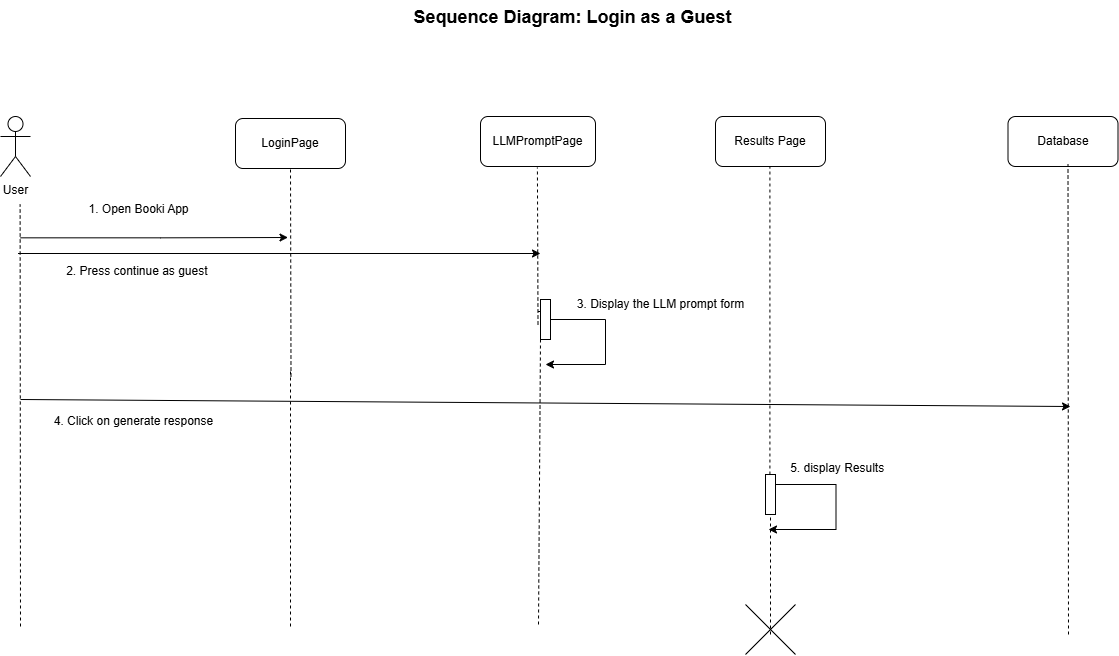

The diagram above was exported from draw.io. Its source (the exported page's mxGraphModel, read from the mxfile embedded in the PNG):
<mxGraphModel dx="-2341" dy="3324" grid="0" gridSize="10" guides="1" tooltips="1" connect="1" arrows="1" fold="1" page="1" pageScale="1" pageWidth="850" pageHeight="1100" math="0" shadow="0">
  <root>
    <mxCell id="0" />
    <mxCell id="1" parent="0" />
    <mxCell id="FCds-m0LsrvMNOMHuDEr-1" value="User" style="shape=umlActor;verticalLabelPosition=bottom;verticalAlign=top;html=1;outlineConnect=0;" vertex="1" parent="1">
      <mxGeometry x="4538" y="-1884" width="30" height="60" as="geometry" />
    </mxCell>
    <mxCell id="FCds-m0LsrvMNOMHuDEr-2" value="LoginPage" style="rounded=1;whiteSpace=wrap;html=1;" vertex="1" parent="1">
      <mxGeometry x="4773" y="-1882" width="110" height="50" as="geometry" />
    </mxCell>
    <mxCell id="FCds-m0LsrvMNOMHuDEr-3" value="Results Page" style="rounded=1;whiteSpace=wrap;html=1;" vertex="1" parent="1">
      <mxGeometry x="5253" y="-1884" width="110" height="50" as="geometry" />
    </mxCell>
    <mxCell id="FCds-m0LsrvMNOMHuDEr-4" value="" style="endArrow=none;dashed=1;html=1;rounded=0;" edge="1" parent="1">
      <mxGeometry width="50" height="50" relative="1" as="geometry">
        <mxPoint x="4558" y="-1374" as="sourcePoint" />
        <mxPoint x="4557.619999999999" y="-1796" as="targetPoint" />
      </mxGeometry>
    </mxCell>
    <mxCell id="FCds-m0LsrvMNOMHuDEr-5" value="" style="endArrow=none;dashed=1;html=1;rounded=0;" edge="1" parent="1" source="FCds-m0LsrvMNOMHuDEr-22">
      <mxGeometry width="50" height="50" relative="1" as="geometry">
        <mxPoint x="5307.5" y="-596" as="sourcePoint" />
        <mxPoint x="5307.41" y="-1834" as="targetPoint" />
      </mxGeometry>
    </mxCell>
    <mxCell id="FCds-m0LsrvMNOMHuDEr-6" value="" style="endArrow=none;dashed=1;html=1;rounded=0;entryX=0.5;entryY=1;entryDx=0;entryDy=0;" edge="1" parent="1" target="FCds-m0LsrvMNOMHuDEr-2">
      <mxGeometry width="50" height="50" relative="1" as="geometry">
        <mxPoint x="4828.5" y="-1624" as="sourcePoint" />
        <mxPoint x="4827" y="-1742" as="targetPoint" />
      </mxGeometry>
    </mxCell>
    <mxCell id="FCds-m0LsrvMNOMHuDEr-7" value="" style="endArrow=classic;html=1;rounded=0;" edge="1" parent="1">
      <mxGeometry width="50" height="50" relative="1" as="geometry">
        <mxPoint x="5288" y="-1672" as="sourcePoint" />
        <mxPoint x="5288" y="-1672" as="targetPoint" />
      </mxGeometry>
    </mxCell>
    <mxCell id="FCds-m0LsrvMNOMHuDEr-8" value="2. Press continue as guest&amp;nbsp;" style="text;html=1;align=center;verticalAlign=middle;resizable=0;points=[];autosize=1;strokeColor=none;fillColor=none;" vertex="1" parent="1">
      <mxGeometry x="4590.5" y="-1744" width="170" height="30" as="geometry" />
    </mxCell>
    <mxCell id="FCds-m0LsrvMNOMHuDEr-9" value="LLMPromptPage" style="rounded=1;whiteSpace=wrap;html=1;" vertex="1" parent="1">
      <mxGeometry x="5018" y="-1884" width="115" height="50" as="geometry" />
    </mxCell>
    <mxCell id="FCds-m0LsrvMNOMHuDEr-10" value="" style="endArrow=none;dashed=1;html=1;rounded=0;" edge="1" parent="1">
      <mxGeometry width="50" height="50" relative="1" as="geometry">
        <mxPoint x="5075.5" y="-1676" as="sourcePoint" />
        <mxPoint x="5074.91" y="-1833" as="targetPoint" />
      </mxGeometry>
    </mxCell>
    <mxCell id="FCds-m0LsrvMNOMHuDEr-11" value="" style="endArrow=classic;html=1;rounded=0;" edge="1" parent="1">
      <mxGeometry width="50" height="50" relative="1" as="geometry">
        <mxPoint x="4558" y="-1762.67" as="sourcePoint" />
        <mxPoint x="4825.5" y="-1763" as="targetPoint" />
        <Array as="points">
          <mxPoint x="4698" y="-1762.67" />
        </Array>
      </mxGeometry>
    </mxCell>
    <mxCell id="FCds-m0LsrvMNOMHuDEr-12" value="" style="endArrow=none;dashed=1;html=1;rounded=0;" edge="1" parent="1" source="FCds-m0LsrvMNOMHuDEr-16">
      <mxGeometry width="50" height="50" relative="1" as="geometry">
        <mxPoint x="5075" y="-1314" as="sourcePoint" />
        <mxPoint x="5075.5" y="-1689" as="targetPoint" />
      </mxGeometry>
    </mxCell>
    <mxCell id="FCds-m0LsrvMNOMHuDEr-13" value="" style="endArrow=none;dashed=1;html=1;rounded=0;entryX=0.5;entryY=1;entryDx=0;entryDy=0;" edge="1" parent="1">
      <mxGeometry width="50" height="50" relative="1" as="geometry">
        <mxPoint x="4828" y="-1374" as="sourcePoint" />
        <mxPoint x="4828" y="-1632" as="targetPoint" />
      </mxGeometry>
    </mxCell>
    <mxCell id="FCds-m0LsrvMNOMHuDEr-14" value="&lt;font style=&quot;font-size: 18px;&quot;&gt;&lt;b&gt;Sequence Diagram: Login as a Guest&lt;/b&gt;&lt;/font&gt;" style="text;html=1;align=center;verticalAlign=middle;resizable=0;points=[];autosize=1;strokeColor=none;fillColor=none;" vertex="1" parent="1">
      <mxGeometry x="4942" y="-2000" width="336" height="34" as="geometry" />
    </mxCell>
    <mxCell id="FCds-m0LsrvMNOMHuDEr-15" value="" style="endArrow=none;dashed=1;html=1;rounded=0;" edge="1" parent="1" target="FCds-m0LsrvMNOMHuDEr-16">
      <mxGeometry width="50" height="50" relative="1" as="geometry">
        <mxPoint x="5076" y="-1376" as="sourcePoint" />
        <mxPoint x="5075.5" y="-1689" as="targetPoint" />
      </mxGeometry>
    </mxCell>
    <mxCell id="FCds-m0LsrvMNOMHuDEr-16" value="" style="html=1;points=[[0,0,0,0,5],[0,1,0,0,-5],[1,0,0,0,5],[1,1,0,0,-5]];perimeter=orthogonalPerimeter;outlineConnect=0;targetShapes=umlLifeline;portConstraint=eastwest;newEdgeStyle={&quot;curved&quot;:0,&quot;rounded&quot;:0};" vertex="1" parent="1">
      <mxGeometry x="5078" y="-1701" width="10" height="40" as="geometry" />
    </mxCell>
    <mxCell id="FCds-m0LsrvMNOMHuDEr-17" value="" style="endArrow=classic;html=1;rounded=0;" edge="1" parent="1">
      <mxGeometry width="50" height="50" relative="1" as="geometry">
        <mxPoint x="4558" y="-1601" as="sourcePoint" />
        <mxPoint x="5608" y="-1594" as="targetPoint" />
        <Array as="points" />
      </mxGeometry>
    </mxCell>
    <mxCell id="FCds-m0LsrvMNOMHuDEr-18" value="" style="endArrow=classic;html=1;rounded=0;exitX=0.057;exitY=1.016;exitDx=0;exitDy=0;exitPerimeter=0;" edge="1" parent="1">
      <mxGeometry width="50" height="50" relative="1" as="geometry">
        <mxPoint x="5088" y="-1681" as="sourcePoint" />
        <mxPoint x="5083" y="-1636" as="targetPoint" />
        <Array as="points">
          <mxPoint x="5143" y="-1681" />
          <mxPoint x="5143" y="-1636" />
        </Array>
      </mxGeometry>
    </mxCell>
    <mxCell id="FCds-m0LsrvMNOMHuDEr-19" value="4. Click on generate response" style="text;html=1;align=center;verticalAlign=middle;resizable=0;points=[];autosize=1;strokeColor=none;fillColor=none;" vertex="1" parent="1">
      <mxGeometry x="4580.5" y="-1594" width="180" height="30" as="geometry" />
    </mxCell>
    <mxCell id="FCds-m0LsrvMNOMHuDEr-20" value="3. Display the LLM prompt form" style="text;html=1;align=center;verticalAlign=middle;resizable=0;points=[];autosize=1;strokeColor=none;fillColor=none;" vertex="1" parent="1">
      <mxGeometry x="5103" y="-1711" width="190" height="30" as="geometry" />
    </mxCell>
    <mxCell id="FCds-m0LsrvMNOMHuDEr-21" value="" style="endArrow=none;dashed=1;html=1;rounded=0;" edge="1" parent="1" target="FCds-m0LsrvMNOMHuDEr-22">
      <mxGeometry width="50" height="50" relative="1" as="geometry">
        <mxPoint x="5308" y="-1366" as="sourcePoint" />
        <mxPoint x="5307.41" y="-1834" as="targetPoint" />
      </mxGeometry>
    </mxCell>
    <mxCell id="FCds-m0LsrvMNOMHuDEr-22" value="" style="html=1;points=[[0,0,0,0,5],[0,1,0,0,-5],[1,0,0,0,5],[1,1,0,0,-5]];perimeter=orthogonalPerimeter;outlineConnect=0;targetShapes=umlLifeline;portConstraint=eastwest;newEdgeStyle={&quot;curved&quot;:0,&quot;rounded&quot;:0};" vertex="1" parent="1">
      <mxGeometry x="5303" y="-1526" width="10" height="40" as="geometry" />
    </mxCell>
    <mxCell id="FCds-m0LsrvMNOMHuDEr-23" value="" style="endArrow=classic;html=1;rounded=0;" edge="1" parent="1">
      <mxGeometry width="50" height="50" relative="1" as="geometry">
        <mxPoint x="5313.5" y="-1516" as="sourcePoint" />
        <mxPoint x="5306" y="-1471" as="targetPoint" />
        <Array as="points">
          <mxPoint x="5373.5" y="-1516" />
          <mxPoint x="5373.5" y="-1471" />
        </Array>
      </mxGeometry>
    </mxCell>
    <mxCell id="FCds-m0LsrvMNOMHuDEr-24" value="&amp;nbsp;5. display Results" style="text;html=1;align=center;verticalAlign=middle;resizable=0;points=[];autosize=1;strokeColor=none;fillColor=none;" vertex="1" parent="1">
      <mxGeometry x="5313" y="-1547" width="120" height="30" as="geometry" />
    </mxCell>
    <mxCell id="FCds-m0LsrvMNOMHuDEr-25" value="Database" style="rounded=1;whiteSpace=wrap;html=1;" vertex="1" parent="1">
      <mxGeometry x="5545.5" y="-1884" width="110" height="50" as="geometry" />
    </mxCell>
    <mxCell id="FCds-m0LsrvMNOMHuDEr-26" value="" style="endArrow=none;dashed=1;html=1;rounded=0;" edge="1" parent="1">
      <mxGeometry width="50" height="50" relative="1" as="geometry">
        <mxPoint x="5606" y="-1366" as="sourcePoint" />
        <mxPoint x="5605.5" y="-1836" as="targetPoint" />
      </mxGeometry>
    </mxCell>
    <mxCell id="FCds-m0LsrvMNOMHuDEr-27" value="" style="endArrow=none;html=1;rounded=0;" edge="1" parent="1">
      <mxGeometry width="50" height="50" relative="1" as="geometry">
        <mxPoint x="5283" y="-1346" as="sourcePoint" />
        <mxPoint x="5333" y="-1396" as="targetPoint" />
      </mxGeometry>
    </mxCell>
    <mxCell id="FCds-m0LsrvMNOMHuDEr-28" value="" style="endArrow=none;html=1;rounded=0;" edge="1" parent="1">
      <mxGeometry width="50" height="50" relative="1" as="geometry">
        <mxPoint x="5283" y="-1396" as="sourcePoint" />
        <mxPoint x="5333" y="-1346" as="targetPoint" />
      </mxGeometry>
    </mxCell>
    <mxCell id="FCds-m0LsrvMNOMHuDEr-29" value="" style="endArrow=classic;html=1;rounded=0;" edge="1" parent="1">
      <mxGeometry width="50" height="50" relative="1" as="geometry">
        <mxPoint x="4555.5" y="-1747" as="sourcePoint" />
        <mxPoint x="5078" y="-1747" as="targetPoint" />
        <Array as="points" />
      </mxGeometry>
    </mxCell>
    <mxCell id="FCds-m0LsrvMNOMHuDEr-30" value="1. Open Booki App" style="text;html=1;align=center;verticalAlign=middle;resizable=0;points=[];autosize=1;strokeColor=none;fillColor=none;" vertex="1" parent="1">
      <mxGeometry x="4615.5" y="-1806" width="120" height="30" as="geometry" />
    </mxCell>
  </root>
</mxGraphModel>